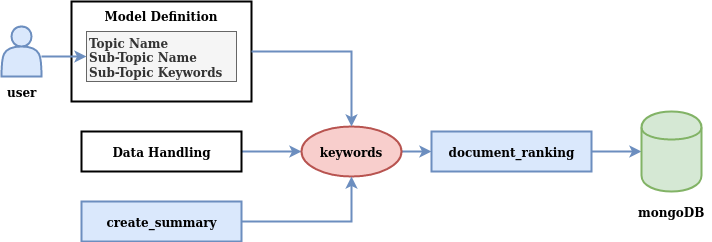

The diagram above was exported from draw.io. Its source (the exported page's mxGraphModel, read from the mxfile embedded in the PNG):
<mxGraphModel dx="1355" dy="776" grid="1" gridSize="10" guides="1" tooltips="1" connect="1" arrows="1" fold="1" page="1" pageScale="1" pageWidth="850" pageHeight="1100" math="0" shadow="0">
  <root>
    <mxCell id="0" />
    <mxCell id="1" parent="0" />
    <mxCell id="V2jvj4KANp1OZfI_HZVO-9" value="" style="edgeStyle=orthogonalEdgeStyle;rounded=0;orthogonalLoop=1;jettySize=auto;html=1;fillColor=#dae8fc;strokeColor=#6c8ebf;strokeWidth=2;" edge="1" parent="1" source="V2jvj4KANp1OZfI_HZVO-1" target="V2jvj4KANp1OZfI_HZVO-8">
      <mxGeometry relative="1" as="geometry" />
    </mxCell>
    <mxCell id="V2jvj4KANp1OZfI_HZVO-1" value="Data Handling" style="rounded=0;whiteSpace=wrap;html=1;strokeWidth=2;fontStyle=1" vertex="1" parent="1">
      <mxGeometry x="100" y="190" width="160" height="40" as="geometry" />
    </mxCell>
    <mxCell id="V2jvj4KANp1OZfI_HZVO-2" value="" style="group" vertex="1" connectable="0" parent="1">
      <mxGeometry x="90" y="60" width="180" height="100" as="geometry" />
    </mxCell>
    <mxCell id="V2jvj4KANp1OZfI_HZVO-3" value="Model Definition" style="rounded=0;whiteSpace=wrap;html=1;fontStyle=1;verticalAlign=top;strokeWidth=2;" vertex="1" parent="V2jvj4KANp1OZfI_HZVO-2">
      <mxGeometry width="180" height="100" as="geometry" />
    </mxCell>
    <mxCell id="V2jvj4KANp1OZfI_HZVO-4" value="&lt;div&gt;Topic Name&lt;/div&gt;&lt;div&gt;Sub-Topic Name&lt;/div&gt;&lt;div&gt;Sub-Topic Keywords&lt;br&gt;&lt;/div&gt;" style="text;html=1;align=left;verticalAlign=middle;resizable=0;points=[];;autosize=1;fontStyle=1;fillColor=#f5f5f5;strokeColor=#666666;fontColor=#333333;" vertex="1" parent="V2jvj4KANp1OZfI_HZVO-2">
      <mxGeometry x="15" y="30" width="150" height="50" as="geometry" />
    </mxCell>
    <mxCell id="V2jvj4KANp1OZfI_HZVO-5" value="" style="edgeStyle=orthogonalEdgeStyle;rounded=0;orthogonalLoop=1;jettySize=auto;html=1;strokeWidth=2;fillColor=#dae8fc;strokeColor=#6c8ebf;" edge="1" parent="1" source="V2jvj4KANp1OZfI_HZVO-6" target="V2jvj4KANp1OZfI_HZVO-4">
      <mxGeometry relative="1" as="geometry">
        <Array as="points">
          <mxPoint x="70" y="115" />
          <mxPoint x="70" y="115" />
        </Array>
      </mxGeometry>
    </mxCell>
    <mxCell id="V2jvj4KANp1OZfI_HZVO-6" value="" style="shape=actor;whiteSpace=wrap;html=1;strokeWidth=2;fillColor=#dae8fc;strokeColor=#6c8ebf;" vertex="1" parent="1">
      <mxGeometry x="20" y="85" width="40" height="50" as="geometry" />
    </mxCell>
    <mxCell id="V2jvj4KANp1OZfI_HZVO-7" value="user" style="text;html=1;align=center;verticalAlign=middle;resizable=0;points=[];;autosize=1;fontStyle=1" vertex="1" parent="1">
      <mxGeometry x="20" y="140" width="40" height="20" as="geometry" />
    </mxCell>
    <mxCell id="V2jvj4KANp1OZfI_HZVO-16" value="" style="edgeStyle=orthogonalEdgeStyle;rounded=0;orthogonalLoop=1;jettySize=auto;html=1;strokeWidth=2;fillColor=#dae8fc;strokeColor=#6c8ebf;" edge="1" parent="1" source="V2jvj4KANp1OZfI_HZVO-8" target="V2jvj4KANp1OZfI_HZVO-15">
      <mxGeometry relative="1" as="geometry" />
    </mxCell>
    <mxCell id="V2jvj4KANp1OZfI_HZVO-8" value="keywords" style="ellipse;whiteSpace=wrap;html=1;strokeWidth=2;fillColor=#f8cecc;align=center;fontStyle=1;strokeColor=#b85450;" vertex="1" parent="1">
      <mxGeometry x="320" y="185" width="100" height="50" as="geometry" />
    </mxCell>
    <mxCell id="V2jvj4KANp1OZfI_HZVO-11" value="" style="edgeStyle=orthogonalEdgeStyle;rounded=0;orthogonalLoop=1;jettySize=auto;html=1;strokeWidth=2;entryX=0.5;entryY=0;entryDx=0;entryDy=0;fillColor=#dae8fc;strokeColor=#6c8ebf;" edge="1" parent="1" source="V2jvj4KANp1OZfI_HZVO-3" target="V2jvj4KANp1OZfI_HZVO-8">
      <mxGeometry relative="1" as="geometry">
        <mxPoint x="350" y="110" as="targetPoint" />
      </mxGeometry>
    </mxCell>
    <mxCell id="V2jvj4KANp1OZfI_HZVO-14" value="" style="edgeStyle=orthogonalEdgeStyle;rounded=0;orthogonalLoop=1;jettySize=auto;html=1;strokeWidth=2;entryX=0.5;entryY=1;entryDx=0;entryDy=0;fillColor=#dae8fc;strokeColor=#6c8ebf;" edge="1" parent="1" source="V2jvj4KANp1OZfI_HZVO-12" target="V2jvj4KANp1OZfI_HZVO-8">
      <mxGeometry relative="1" as="geometry">
        <mxPoint x="340" y="280" as="targetPoint" />
      </mxGeometry>
    </mxCell>
    <mxCell id="V2jvj4KANp1OZfI_HZVO-12" value="create_summary" style="rounded=0;whiteSpace=wrap;html=1;strokeWidth=2;fillColor=#dae8fc;strokeColor=#6c8ebf;fontStyle=1" vertex="1" parent="1">
      <mxGeometry x="100" y="260" width="160" height="40" as="geometry" />
    </mxCell>
    <mxCell id="V2jvj4KANp1OZfI_HZVO-27" value="" style="edgeStyle=orthogonalEdgeStyle;rounded=0;orthogonalLoop=1;jettySize=auto;html=1;strokeWidth=2;fillColor=#dae8fc;strokeColor=#6c8ebf;" edge="1" parent="1" source="V2jvj4KANp1OZfI_HZVO-15" target="V2jvj4KANp1OZfI_HZVO-26">
      <mxGeometry relative="1" as="geometry" />
    </mxCell>
    <mxCell id="V2jvj4KANp1OZfI_HZVO-15" value="document_ranking" style="rounded=0;whiteSpace=wrap;html=1;strokeWidth=2;fillColor=#dae8fc;strokeColor=#6c8ebf;fontStyle=1" vertex="1" parent="1">
      <mxGeometry x="450" y="190" width="160" height="40" as="geometry" />
    </mxCell>
    <mxCell id="V2jvj4KANp1OZfI_HZVO-26" value="" style="shape=cylinder;whiteSpace=wrap;html=1;boundedLbl=1;backgroundOutline=1;fillColor=#d5e8d4;strokeColor=#82b366;strokeWidth=2;" vertex="1" parent="1">
      <mxGeometry x="660" y="170" width="60" height="80" as="geometry" />
    </mxCell>
    <mxCell id="V2jvj4KANp1OZfI_HZVO-28" value="&lt;b&gt;mongoDB&lt;/b&gt;" style="text;html=1;align=center;verticalAlign=middle;resizable=0;points=[];;autosize=1;" vertex="1" parent="1">
      <mxGeometry x="650" y="260" width="80" height="20" as="geometry" />
    </mxCell>
  </root>
</mxGraphModel>